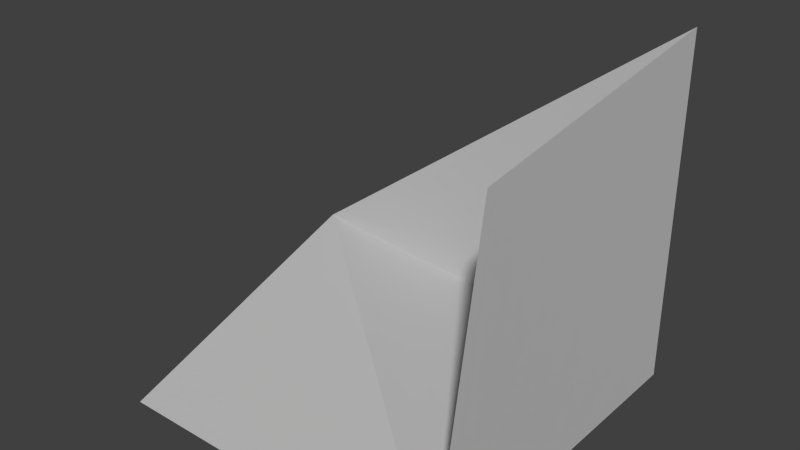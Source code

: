 # Source: mesh_tris.blend  (saved by Blender 2.78.0; exported with 4.5.12 LTS)
import bpy
from mathutils import Matrix  # noqa: F401  (used for matrix-valued properties, if any)

bpy.ops.wm.read_factory_settings(use_empty=True)
scene = bpy.context.scene
scene.name = 'Scene'

# ---- collections
col_collection_1 = bpy.data.collections.new('Collection 1'); scene.collection.children.link(col_collection_1)
col_collection_1.hide_render = True
col_collection_1.hide_viewport = True
col_collection_2 = bpy.data.collections.new('Collection 2'); scene.collection.children.link(col_collection_2)

# ---- materials (node trees are filled in below, after node groups)
mat_grey = bpy.data.materials.new('grey')
mat_grey.alpha_threshold = 0.0
mat_grey.use_transparent_shadow = False
mat_grey.diffuse_color = (0.5, 0.5, 0.5, 1.0)
mat_grey.roughness = 0.5

# ---- material node trees

# ---- world
world_world = bpy.data.worlds.new('World'); scene.world = world_world
world_world.color = (0.05088, 0.05088, 0.05088)
world_world.use_sun_shadow = False
world_world.sun_shadow_jitter_overblur = 0.0
world_world.cycles.sampling_method = 'NONE'
world_world.cycles.sample_map_resolution = 256

# ---- meshes
me_cube = bpy.data.meshes.new('Cube')
me_cube.from_pydata([(-1.0, -1.0, -1.0), (-1.023, 0.5674, -0.484), (1.0, -1.0, -1.0), (0.8068, -0.4123, 0.6052), (1.0, 1.0, -1.0), (1.0, 1.0, 1.0)], [], [(3, 2, 4), (1, 4, 2), (5, 3, 4), (0, 1, 2), (5, 4, 1)])
me_cube.use_remesh_preserve_volume = False
me_cube.use_remesh_preserve_attributes = False
me_cube.use_mirror_vertex_groups = False
me_cube.update()
me_face_004 = bpy.data.meshes.new('face.004')
me_face_004.from_pydata([(1.0, 1.0, 1.0), (1.0, 1.0, 0.8462), (1.0, 1.0, 0.6923), (1.0, 1.0, 0.5385), (1.0, 1.0, 0.3846), (1.0, 1.0, 0.2308), (1.0, 1.0, 0.07692), (1.0, 1.0, -0.07692), (1.0, 1.0, -0.2308), (1.0, 1.0, -0.3846), (1.0, 1.0, -0.5385), (1.0, 1.0, -0.6923), (1.0, 1.0, -0.8462), (1.0, 1.0, -1.0), (0.8555, 0.9691, -0.9631), (0.711, 0.9382, -0.9263), (0.5665, 0.9073, -0.8894), (0.422, 0.8764, -0.8526), (0.2775, 0.8455, -0.8157), (0.133, 0.8146, -0.7789), (-0.01149, 0.7837, -0.742), (-0.156, 0.7528, -0.7052), (-0.3005, 0.7219, -0.6683), (-0.445, 0.691, -0.6315), (-0.5895, 0.6601, -0.5946), (-0.734, 0.6292, -0.5577), (-0.8785, 0.5983, -0.5209), (-1.023, 0.5674, -0.484), (-0.8966, 0.5944, -0.3913), (-0.7701, 0.6214, -0.2985), (-0.6437, 0.6485, -0.2058), (-0.5172, 0.6755, -0.113), (-0.3908, 0.7026, -0.02028), (-0.2644, 0.7296, 0.07248), (-0.1379, 0.7566, 0.1652), (-0.01149, 0.7837, 0.258), (0.1149, 0.8107, 0.3507), (0.2414, 0.8378, 0.4435), (0.3678, 0.8648, 0.5362), (0.4943, 0.8918, 0.629), (0.6207, 0.9189, 0.7217), (0.7471, 0.9459, 0.8145), (0.8736, 0.973, 0.9072), (-0.4358, 0.6929, -0.3656), (0.0239, 0.7913, -0.2822), (-0.03143, 0.7794, -0.5091), (-0.2023, 0.7429, -0.345), (-0.1401, 0.7562, -0.1218), (0.2615, 0.8421, 0.005367), (-0.133, 0.7577, 0.02167), (-0.6173, 0.6541, -0.4067), (-0.3604, 0.7091, -0.2002), (-0.3078, 0.7203, -0.4888), (-0.1054, 0.7636, -0.2526), (-0.2633, 0.7298, -0.0655), (0.06629, 0.8003, 0.06535), (-0.5152, 0.676, -0.2524), (-0.4889, 0.6816, -0.4968), (-0.3179, 0.7182, -0.3686), (-0.1685, 0.7501, -0.4833), (-0.3559, 0.71, -0.5807), (0.8098, 0.9593, 0.6154), (0.7069, 0.9373, -0.6154), (-0.7728, 0.6209, -0.4312), (-0.07669, 0.7697, -0.3833), (-0.06069, 0.7732, -0.6291), (0.3022, 0.8508, -0.4737), (0.1291, 0.8138, -0.4295), (0.6023, 0.9149, -0.2057), (-0.02435, 0.7809, 0.1398), (0.6077, 0.9161, 0.1968), (0.4895, 0.8908, -0.002798), (0.3665, 0.8645, 0.2299), (-0.01237, 0.7835, -0.05653), (0.2456, 0.8387, 0.301), (-0.0202, 0.7818, -0.1737), (0.1336, 0.8147, -0.06758), (0.2426, 0.838, 0.1526), (0.1129, 0.8103, -0.6044), (0.1176, 0.8113, 0.2104), (0.4776, 0.8883, -0.6249), (0.3565, 0.8624, -0.2275), (0.245, 0.8385, -0.3312), (0.494, 0.8918, -0.3886), (0.3775, 0.8669, -0.7203), (-0.03678, 0.7783, 0.04047), (-0.4182, 0.6967, -0.1178), (-0.2316, 0.7366, -0.2158), (-0.3998, 0.7006, -0.4577), (0.8784, 0.974, 0.7639), (0.9198, 0.9828, 0.6154), (0.732, 0.9427, 0.6996), (0.805, 0.9583, -0.1538), (0.7536, 0.9473, -0.3841), (0.6486, 0.9249, 0.5394), (0.4734, 0.8874, -0.1464), (0.5935, 0.9131, 0.624), (0.8603, 0.9701, 0.4615), (0.5089, 0.895, 0.4716), (0.917, 0.9823, -0.1538), (0.8631, 0.9707, -0.6154), (0.7222, 0.9406, -0.2556), (0.877, 0.9737, -0.3077), (0.522, 0.8978, -0.7572), (0.4982, 0.8927, -0.2662), (0.6184, 0.9184, -0.3407), (0.2408, 0.8376, -0.6729), (0.3689, 0.865, -0.3624), (0.219, 0.833, -0.5564), (0.3424, 0.8594, -0.5962), (0.07616, 0.8024, -0.6973), (0.4269, 0.8774, -0.499), (-0.1639, 0.7511, -0.5943), (0.7586, 0.9484, 0.5122), (0.3795, 0.8673, 0.383), (0.7342, 0.9432, 0.329), (0.859, 0.9698, 3.875e-18), (0.6679, 0.929, -0.03337), (0.7422, 0.9449, 0.1102), (0.5931, 0.913, 0.06951), (0.7697, 0.9507, -0.05406), (0.1736, 0.8233, 0.06845), (0.3733, 0.866, -0.06189), (0.06903, 0.8009, -0.5119), (0.2224, 0.8337, -0.4239), (0.942, 0.9876, -0.9231), (0.6768, 0.9309, -0.7713), (-0.6449, 0.6482, -0.507), (-0.5339, 0.672, -0.3519), (-0.6656, 0.6438, -0.3111), (0.2183, 0.8328, -0.1866), (0.3068, 0.8518, -0.1385), (0.02952, 0.7925, -0.391), (0.8748, 0.9732, 0.318), (0.625, 0.9198, 0.4059), (0.5735, 0.9088, -0.09503), (0.6947, 0.9347, -0.1433), (0.5097, 0.8952, 0.3106), (0.634, 0.9217, 0.2999), (0.8353, 0.9648, -0.7998), (0.6071, 0.916, -0.6762), (0.1409, 0.8163, -0.2764), (0.09168, 0.8058, -0.1737), (0.7151, 0.9391, 0.2187), (0.8699, 0.9722, 0.1732), (0.9058, 0.9799, 0.08386), (0.4716, 0.887, 0.1377), (0.3538, 0.8618, 0.09261), (0.7971, 0.9566, -0.8877), (0.8767, 0.9736, -0.4615), (0.9321, 0.9855, -0.7692), (0.6491, 0.925, -0.4826), (0.785, 0.954, -0.5307), (0.5382, 0.9012, -0.4932), (0.785, 0.954, -0.6975), (0.8072, 0.9588, 0.2479)], [], [(33, 34, 49), (69, 34, 35), (79, 69, 35), (28, 26, 27), (60, 112, 22), (30, 129, 29), (127, 57, 24), (32, 86, 31), (51, 58, 43), (23, 60, 22), (57, 23, 24), (23, 57, 60), (90, 2, 3), (133, 5, 144), (36, 79, 35), (63, 28, 29), (28, 63, 26), (129, 63, 29), (112, 21, 22), (65, 112, 45), (21, 65, 20), (65, 21, 112), (18, 19, 106), (16, 17, 103), (123, 65, 45), (65, 123, 78), (78, 108, 106), (123, 108, 78), (95, 135, 68), (9, 102, 8), (136, 101, 68), (135, 136, 68), (54, 86, 32), (86, 54, 51), (54, 32, 33), (54, 33, 49), (47, 54, 49), (112, 59, 45), (59, 64, 45), (64, 59, 46), (53, 64, 46), (64, 132, 45), (132, 123, 45), (34, 85, 49), (69, 85, 34), (79, 55, 69), (55, 85, 69), (56, 30, 31), (56, 51, 43), (30, 56, 129), (86, 56, 31), (56, 86, 51), (25, 127, 24), (63, 25, 26), (25, 63, 127), (127, 50, 57), (50, 63, 129), (63, 50, 127), (57, 88, 60), (88, 57, 43), (58, 88, 43), (1, 42, 0), (42, 89, 41), (90, 89, 2), (89, 1, 2), (1, 89, 42), (91, 40, 41), (89, 91, 41), (136, 117, 120), (117, 136, 135), (99, 7, 8), (102, 99, 8), (133, 4, 5), (117, 118, 120), (74, 36, 37), (79, 74, 77), (36, 74, 79), (14, 15, 148), (110, 19, 20), (65, 110, 20), (110, 65, 78), (110, 78, 106), (19, 110, 106), (17, 84, 103), (84, 17, 18), (84, 18, 106), (111, 83, 153), (83, 111, 107), (104, 83, 107), (104, 95, 68), (76, 130, 142), (83, 105, 153), (101, 105, 68), (105, 104, 68), (104, 105, 83), (54, 87, 51), (87, 54, 47), (58, 87, 46), (87, 58, 51), (87, 53, 46), (53, 87, 47), (52, 58, 46), (59, 52, 46), (52, 88, 58), (88, 52, 60), (52, 112, 60), (52, 59, 112), (130, 141, 142), (141, 130, 82), (75, 53, 47), (48, 147, 122), (147, 48, 77), (48, 121, 77), (121, 79, 77), (121, 55, 79), (55, 121, 76), (121, 48, 76), (56, 128, 129), (128, 50, 129), (128, 56, 43), (57, 128, 43), (50, 128, 57), (40, 96, 39), (91, 96, 40), (96, 91, 94), (96, 98, 39), (98, 96, 94), (61, 89, 90), (61, 91, 89), (94, 61, 113), (91, 61, 94), (71, 95, 122), (95, 71, 135), (147, 71, 122), (71, 147, 146), (6, 145, 5), (5, 145, 144), (145, 118, 144), (92, 102, 101), (92, 99, 102), (136, 92, 101), (92, 136, 120), (4, 97, 3), (97, 90, 3), (97, 4, 133), (61, 97, 113), (97, 61, 90), (119, 118, 117), (119, 71, 146), (119, 117, 135), (71, 119, 135), (111, 66, 107), (82, 66, 124), (66, 82, 107), (66, 108, 124), (80, 111, 153), (84, 80, 103), (48, 131, 76), (131, 130, 76), (131, 48, 122), (95, 131, 122), (102, 93, 101), (93, 105, 101), (141, 67, 132), (132, 67, 123), (67, 82, 124), (67, 141, 82), (108, 67, 124), (67, 108, 123), (44, 141, 132), (75, 44, 53), (141, 44, 142), (44, 75, 142), (53, 44, 64), (44, 132, 64), (73, 55, 76), (55, 73, 85), (73, 76, 142), (75, 73, 142), (73, 75, 47), (73, 47, 49), (85, 73, 49), (98, 38, 39), (147, 72, 146), (74, 72, 77), (72, 147, 77), (116, 6, 7), (116, 145, 6), (99, 116, 7), (116, 92, 120), (92, 116, 99), (118, 116, 120), (145, 116, 118), (14, 125, 13), (125, 12, 13), (125, 14, 148), (109, 66, 111), (109, 80, 84), (80, 109, 111), (109, 84, 106), (108, 109, 106), (66, 109, 108), (130, 81, 82), (131, 81, 130), (82, 81, 107), (81, 104, 107), (104, 81, 95), (81, 131, 95), (10, 149, 9), (149, 102, 9), (149, 93, 102), (93, 149, 152), (12, 150, 11), (125, 150, 12), (100, 10, 11), (150, 100, 11), (100, 150, 154), (149, 100, 152), (100, 149, 10), (15, 126, 148), (126, 15, 16), (126, 16, 103), (105, 151, 153), (93, 151, 105), (151, 93, 152), (38, 114, 37), (114, 74, 37), (114, 72, 74), (114, 38, 98), (97, 115, 113), (115, 97, 133), (134, 98, 94), (134, 115, 138), (134, 94, 113), (115, 134, 113), (70, 119, 146), (119, 70, 118), (150, 139, 154), (126, 139, 148), (139, 126, 154), (139, 125, 148), (139, 150, 125), (80, 140, 103), (140, 126, 103), (140, 80, 153), (151, 140, 153), (137, 114, 98), (134, 137, 98), (137, 134, 138), (114, 137, 72), (70, 137, 138), (72, 137, 146), (137, 70, 146), (155, 133, 144), (155, 115, 133), (118, 155, 144), (126, 62, 154), (140, 62, 126), (100, 62, 152), (62, 100, 154), (62, 151, 152), (62, 140, 151), (115, 143, 138), (155, 143, 115), (143, 70, 138), (70, 143, 118), (143, 155, 118)])
me_face_004.materials.append(mat_grey)
me_face_004.use_remesh_preserve_volume = False
me_face_004.use_remesh_preserve_attributes = False
me_face_004.use_mirror_vertex_groups = False
me_face_004.update()
me_face_003 = bpy.data.meshes.new('face.003')
me_face_003.from_pydata([(-1.0, -1.0, -1.0), (-1.002, -0.8575, -0.9531), (-1.004, -0.715, -0.9062), (-1.006, -0.5725, -0.8593), (-1.008, -0.43, -0.8124), (-1.01, -0.2876, -0.7655), (-1.013, -0.1451, -0.7186), (-1.015, -0.002582, -0.6717), (-1.017, 0.1399, -0.6248), (-1.019, 0.2824, -0.5778), (-1.021, 0.4249, -0.5309), (-1.023, 0.5674, -0.484), (-0.904, 0.4752, -0.5144), (-0.785, 0.383, -0.5447), (-0.666, 0.2908, -0.5751), (-0.547, 0.1986, -0.6054), (-0.428, 0.1064, -0.6358), (-0.309, 0.01418, -0.6661), (-0.19, -0.07802, -0.6965), (-0.07099, -0.1702, -0.7268), (0.04801, -0.2624, -0.7572), (0.167, -0.3546, -0.7875), (0.286, -0.4468, -0.8179), (0.405, -0.539, -0.8482), (0.524, -0.6312, -0.8786), (0.643, -0.7234, -0.9089), (0.762, -0.8156, -0.9393), (0.881, -0.9078, -0.9696), (1.0, -1.0, -1.0), (0.8462, -1.0, -1.0), (0.6923, -1.0, -1.0), (0.5385, -1.0, -1.0), (0.3846, -1.0, -1.0), (0.2308, -1.0, -1.0), (0.07692, -1.0, -1.0), (-0.07692, -1.0, -1.0), (-0.2308, -1.0, -1.0), (-0.3846, -1.0, -1.0), (-0.5385, -1.0, -1.0), (-0.6923, -1.0, -1.0), (-0.8462, -1.0, -1.0), (-0.5424, -0.373, -0.7936), (-0.3919, -0.1978, -0.7359), (-0.7527, -0.2129, -0.7409), (-0.8474, -0.3567, -0.7882), (-0.8871, -0.233, -0.7475), (-0.6939, -0.3479, -0.7853), (-0.6647, -0.6763, -0.8934), (-0.7528, 0.03929, -0.6579), (-0.8362, 0.2045, -0.6035), (-0.8233, -0.7839, -0.9289), (-0.8929, 0.07029, -0.6477), (-0.8561, -0.08078, -0.6974), (-0.7037, 0.1633, -0.6171), (-0.9289, -0.7853, -0.9293), (-0.6154, -0.843, -0.9483), (-0.7081, -0.7778, -0.9269), (-0.6154, -0.9385, -0.9798), (-0.7592, -0.8927, -0.9647), (-0.3119, -0.672, -0.892), (-0.4877, -0.719, -0.9075), (0.1538, -0.714, -0.9058), (-0.3588, -0.8339, -0.9453), (-0.3868, -0.7395, -0.9142), (-0.487, -0.8409, -0.9476), (-0.5891, -0.7461, -0.9164), (-0.07056, -0.5159, -0.8406), (-0.5365, -0.5491, -0.8516), (-0.1538, -0.8189, -0.9404), (0.1176, -0.5275, -0.8445), (0.03102, -0.4124, -0.8066), (-0.7713, 0.2836, -0.5775), (-0.9423, 0.2121, -0.601), (-0.911, 0.3517, -0.555), (-0.9525, -0.07302, -0.6948), (-0.3077, -0.9259, -0.9756), (-0.8318, -0.6134, -0.8727), (-0.7625, -0.4808, -0.8291), (-0.636, -0.4572, -0.8213), (-0.9231, -0.9277, -0.9762), (-0.4615, -0.9354, -0.9787), (0.7692, -0.9221, -0.9744), (0.4627, -0.818, -0.9401), (0.6095, -0.8681, -0.9566), (0.4615, -0.9237, -0.9749), (0.3077, -0.8642, -0.9553), (0.3375, -0.6965, -0.9001), (-0.1564, -0.3431, -0.7838), (0.2715, -0.5791, -0.8615), (0.3675, -0.7875, -0.9301), (-0.2082, -0.2146, -0.7414), (-0.2615, -0.4959, -0.8341), (0.1486, -0.865, -0.9556), (-0.6798, -0.5633, -0.8562), (-0.1596, -0.4502, -0.819), (0.2277, -0.7919, -0.9315), (0.2284, -0.9112, -0.9708), (-0.06485, -0.2784, -0.7625), (-0.5724, -0.2039, -0.7379), (-0.6063, -0.2963, -0.7684), (-0.9458, -0.358, -0.7886), (-0.5627, -0.6471, -0.8838), (-0.413, -0.4572, -0.8213), (-0.3044, -0.3603, -0.7894), (-0.0297, -0.6878, -0.8972), (-0.4249, -0.3419, -0.7833), (-0.5102, -0.4602, -0.8223), (0.2419, -0.6696, -0.8912), (0.5592, -0.7817, -0.9281), (-0.5831, 0.0411, -0.6573), (-0.2929, -0.135, -0.7153), (-0.6125, 0.1297, -0.6281), (-0.4868, -0.07781, -0.6964), (-0.6665, -0.08494, -0.6988), (-0.4247, -0.6114, -0.8721), (-0.932, -0.6428, -0.8824), (-0.3772, -0.06787, -0.6932), (-0.481, 0.02109, -0.6639), (-0.1538, -0.9242, -0.975), (-0.8889, -0.4705, -0.8257), (0.4202, -0.6367, -0.8804), (-0.2607, -0.7725, -0.9251), (-0.3549, -0.5387, -0.8481), (-0.6643, -0.1764, -0.7289), (-0.7606, -0.05477, -0.6888), (-0.007025, -0.8679, -0.9565), (-0.3053, -0.2582, -0.7558), (-0.578, -0.04984, -0.6872), (0.1829, -0.4515, -0.8194), (-0.4834, -0.1692, -0.7265), (-0.1783, -0.6119, -0.8722), (0.06914, -0.7869, -0.9299), (-0.1395, -0.7126, -0.9054), (-0.05785, -0.7824, -0.9284), (-0.08053, -0.6084, -0.8711), (0.07299, -0.6317, -0.8788)], [], [(14, 15, 53), (71, 14, 53), (52, 48, 124), (79, 40, 0), (79, 58, 40), (21, 22, 128), (12, 10, 11), (10, 12, 73), (9, 10, 73), (49, 71, 53), (48, 49, 53), (71, 49, 73), (71, 13, 14), (12, 13, 73), (13, 71, 73), (48, 113, 124), (109, 113, 48), (6, 7, 74), (43, 52, 124), (52, 51, 48), (51, 7, 8), (7, 51, 74), (51, 52, 74), (51, 49, 48), (44, 43, 46), (36, 37, 75), (1, 79, 0), (60, 64, 65), (58, 39, 40), (50, 58, 79), (9, 72, 8), (72, 51, 8), (51, 72, 49), (72, 9, 73), (49, 72, 73), (67, 102, 114), (102, 67, 106), (42, 110, 126), (19, 90, 18), (90, 110, 18), (110, 90, 126), (97, 90, 19), (110, 17, 18), (15, 111, 53), (111, 48, 53), (111, 109, 48), (16, 111, 15), (109, 111, 16), (127, 113, 109), (127, 98, 113), (113, 123, 124), (123, 43, 124), (98, 123, 113), (43, 45, 52), (52, 45, 74), (45, 6, 74), (6, 45, 5), (44, 45, 43), (3, 115, 2), (50, 115, 76), (119, 3, 4), (115, 119, 76), (119, 115, 3), (100, 4, 5), (45, 100, 5), (100, 45, 44), (100, 119, 4), (119, 100, 44), (67, 78, 106), (41, 78, 46), (78, 41, 106), (64, 55, 65), (80, 37, 38), (37, 80, 75), (54, 1, 2), (115, 54, 2), (54, 115, 50), (1, 54, 79), (54, 50, 79), (29, 27, 28), (81, 29, 30), (27, 81, 26), (81, 27, 29), (83, 30, 31), (83, 25, 26), (81, 83, 26), (83, 81, 30), (87, 90, 97), (90, 87, 126), (20, 97, 19), (102, 122, 114), (122, 102, 91), (35, 125, 34), (125, 92, 34), (118, 35, 36), (118, 125, 35), (118, 36, 75), (122, 59, 114), (59, 122, 91), (62, 121, 75), (80, 62, 75), (62, 80, 64), (96, 33, 34), (92, 96, 34), (33, 96, 32), (32, 96, 85), (95, 89, 85), (96, 95, 85), (95, 96, 92), (59, 132, 121), (129, 127, 112), (127, 129, 98), (17, 117, 16), (117, 109, 16), (127, 117, 112), (117, 127, 109), (77, 44, 46), (77, 119, 44), (78, 77, 46), (119, 77, 76), (99, 41, 46), (99, 123, 98), (43, 99, 46), (123, 99, 43), (60, 101, 114), (101, 67, 114), (101, 60, 65), (47, 101, 65), (93, 78, 67), (101, 93, 67), (93, 101, 47), (93, 77, 78), (93, 47, 76), (77, 93, 76), (56, 47, 65), (55, 56, 65), (56, 50, 76), (47, 56, 76), (50, 56, 58), (56, 55, 58), (39, 57, 38), (57, 80, 38), (57, 39, 58), (55, 57, 58), (57, 55, 64), (80, 57, 64), (24, 120, 23), (108, 24, 25), (83, 108, 25), (87, 103, 126), (102, 103, 91), (103, 94, 91), (94, 103, 87), (70, 20, 21), (70, 21, 128), (20, 70, 97), (70, 87, 97), (94, 70, 66), (70, 94, 87), (131, 125, 133), (125, 131, 92), (131, 95, 92), (121, 68, 75), (68, 118, 75), (68, 132, 133), (132, 68, 121), (125, 68, 133), (118, 68, 125), (63, 59, 121), (62, 63, 121), (63, 60, 114), (59, 63, 114), (63, 64, 60), (63, 62, 64), (132, 130, 134), (130, 132, 59), (130, 59, 91), (134, 130, 66), (130, 94, 66), (94, 130, 91), (105, 129, 42), (129, 105, 98), (105, 42, 126), (103, 105, 126), (105, 103, 102), (105, 99, 98), (99, 105, 41), (105, 102, 106), (41, 105, 106), (117, 116, 112), (116, 117, 17), (116, 17, 110), (42, 116, 110), (116, 129, 112), (129, 116, 42), (82, 120, 24), (108, 82, 24), (120, 82, 89), (82, 108, 83), (89, 82, 85), (104, 131, 133), (132, 104, 133), (104, 132, 134), (88, 22, 23), (120, 88, 23), (22, 88, 128), (32, 84, 31), (84, 83, 31), (84, 82, 83), (84, 32, 85), (82, 84, 85), (104, 135, 131), (135, 134, 66), (135, 104, 134), (86, 88, 120), (88, 86, 107), (86, 120, 89), (95, 86, 89), (107, 86, 95), (135, 61, 131), (61, 135, 107), (131, 61, 95), (61, 107, 95), (69, 88, 107), (135, 69, 107), (88, 69, 128), (69, 70, 128), (70, 69, 66), (69, 135, 66)])
me_face_003.materials.append(mat_grey)
me_face_003.use_remesh_preserve_volume = False
me_face_003.use_remesh_preserve_attributes = False
me_face_003.use_mirror_vertex_groups = False
me_face_003.update()
me_face_002 = bpy.data.meshes.new('face.002')
me_face_002.from_pydata([(1.0, 1.0, 1.0), (0.9785, 0.8431, 0.9561), (0.9571, 0.6861, 0.9123), (0.9356, 0.5292, 0.8684), (0.9141, 0.3723, 0.8245), (0.8927, 0.2154, 0.7807), (0.8712, 0.05845, 0.7368), (0.8498, -0.09848, 0.6929), (0.8283, -0.2554, 0.6491), (0.8068, -0.4123, 0.6052), (0.8206, -0.3114, 0.4905), (0.8344, -0.2106, 0.3759), (0.8482, -0.1097, 0.2612), (0.862, -0.008805, 0.1466), (0.8758, 0.09208, 0.03192), (0.8896, 0.193, -0.08274), (0.9034, 0.2938, -0.1974), (0.9172, 0.3947, -0.3121), (0.931, 0.4956, -0.4267), (0.9448, 0.5965, -0.5414), (0.9586, 0.6974, -0.656), (0.9724, 0.7982, -0.7707), (0.9862, 0.8991, -0.8853), (1.0, 1.0, -1.0), (1.0, 1.0, -0.8462), (1.0, 1.0, -0.6923), (1.0, 1.0, -0.5385), (1.0, 1.0, -0.3846), (1.0, 1.0, -0.2308), (1.0, 1.0, -0.07692), (1.0, 1.0, 0.07692), (1.0, 1.0, 0.2308), (1.0, 1.0, 0.3846), (1.0, 1.0, 0.5385), (1.0, 1.0, 0.6923), (1.0, 1.0, 0.8462), (0.8947, 0.2305, 0.4178), (0.9108, 0.3482, 0.6046), (0.8861, 0.167, 0.5897), (0.8727, 0.06952, 0.3193), (0.8575, -0.04155, 0.4937), (0.8763, 0.09544, 0.4594), (0.8391, -0.1767, 0.5088), (0.9467, 0.6106, 0.3049), (0.851, -0.0897, 0.3817), (0.9744, 0.8129, 0.7584), (0.9229, 0.4366, 0.4166), (0.8679, 0.03444, 0.6044), (0.952, 0.6493, 0.56), (0.9418, 0.5742, 0.441), (0.9513, 0.6437, -0.0539), (0.9644, 0.7399, -0.3092), (0.8192, -0.3219, 0.5837), (0.9704, 0.7838, 0.8641), (0.9913, 0.9366, 0.9231), (0.8622, -0.00739, 0.2504), (0.8829, 0.1436, 0.1806), (0.8896, 0.193, 0.297), (0.9197, 0.413, 0.1053), (0.926, 0.459, 0.2583), (0.9444, 0.5938, 0.1223), (0.9252, 0.4528, -0.08589), (0.9715, 0.7919, 0.1958), (0.9778, 0.8373, -0.4615), (0.9065, 0.3167, 0.7194), (0.9304, 0.491, 0.6999), (0.9268, 0.465, 0.7946), (0.9515, 0.6454, 0.7529), (0.9481, 0.6203, 0.8444), (0.9194, 0.4104, -0.1955), (0.9412, 0.5701, -0.2671), (0.9556, 0.6755, 0.2067), (0.9836, 0.8804, 0.3077), (0.9775, 0.8356, -0.1538), (0.9837, 0.8811, -0.3077), (0.9871, 0.9057, 0.1538), (0.8413, -0.1604, 0.6107), (0.9882, 0.9135, -0.7692), (0.9816, 0.8651, -0.6154), (0.9913, 0.9365, -0.4615), (0.9501, 0.6349, -0.4044), (0.9893, 0.9216, 0.7692), (0.9442, 0.5921, 0.6553), (0.9634, 0.7323, 0.6582), (0.9827, 0.8736, 0.6154), (0.9089, 0.3339, 0.4825), (0.9831, 0.8762, 0.8514), (0.8646, 0.01009, 0.403), (0.9912, 0.9354, -0.1538), (0.9815, 0.8648, -1.416e-16), (0.9074, 0.3231, -0.06867), (0.8965, 0.2433, 0.06326), (0.9088, 0.333, 0.3209), (0.9294, 0.4837, 0.5545), (0.9047, 0.3032, 0.1867), (0.9098, 0.3407, 0.03273), (0.9305, 0.4919, -0.3274), (0.9675, 0.7622, -0.05988), (0.8937, 0.2227, 0.6771), (0.9613, 0.717, -0.5018), (0.9562, 0.6798, -0.1861), (0.9714, 0.7906, -0.675), (0.939, 0.554, 0.2181), (0.9819, 0.8675, 0.4613), (0.9651, 0.7448, 0.3735), (0.9399, 0.5605, -0.1442), (0.9332, 0.5115, 0.02638), (0.9622, 0.7237, 0.07428), (0.9759, 0.8235, 0.09367), (0.9687, 0.7713, 0.5397), (0.9561, 0.679, 0.4573), (0.9337, 0.515, 0.3471)], [], [(6, 7, 47), (7, 76, 47), (45, 67, 83), (76, 40, 47), (40, 41, 47), (41, 40, 87), (41, 57, 36), (57, 92, 36), (92, 57, 94), (7, 8, 76), (42, 10, 11), (42, 40, 76), (8, 42, 76), (24, 22, 23), (27, 28, 74), (58, 60, 102), (51, 63, 74), (63, 51, 99), (35, 81, 34), (81, 35, 86), (45, 81, 86), (1, 54, 0), (54, 1, 86), (54, 35, 0), (35, 54, 86), (53, 1, 2), (1, 53, 86), (53, 45, 86), (45, 53, 67), (33, 103, 32), (84, 45, 83), (84, 33, 34), (81, 84, 34), (84, 81, 45), (84, 103, 33), (55, 12, 13), (12, 44, 11), (40, 44, 87), (44, 55, 87), (55, 44, 12), (44, 42, 11), (42, 44, 40), (5, 64, 4), (65, 64, 37), (15, 16, 90), (14, 56, 13), (56, 55, 13), (57, 56, 94), (39, 41, 87), (39, 57, 41), (55, 39, 87), (39, 56, 57), (56, 39, 55), (92, 85, 36), (59, 92, 94), (58, 59, 94), (59, 58, 102), (30, 31, 75), (10, 52, 9), (52, 8, 9), (42, 52, 10), (52, 42, 8), (17, 69, 16), (16, 69, 90), (69, 61, 90), (61, 69, 105), (69, 70, 105), (71, 43, 102), (60, 71, 102), (106, 60, 58), (106, 61, 105), (28, 88, 74), (88, 28, 29), (30, 89, 29), (89, 88, 29), (89, 30, 75), (19, 20, 99), (51, 80, 99), (19, 80, 18), (80, 19, 99), (70, 80, 51), (27, 79, 26), (79, 27, 74), (63, 79, 74), (78, 25, 26), (79, 78, 26), (78, 79, 63), (78, 63, 99), (3, 68, 2), (68, 53, 2), (53, 68, 67), (109, 84, 83), (84, 109, 103), (38, 6, 47), (41, 38, 47), (38, 41, 36), (85, 38, 36), (38, 85, 37), (66, 3, 4), (64, 66, 4), (65, 66, 64), (66, 65, 67), (68, 66, 67), (66, 68, 3), (67, 82, 83), (65, 82, 67), (95, 58, 94), (61, 95, 90), (95, 106, 58), (106, 95, 61), (71, 104, 43), (109, 104, 103), (96, 17, 18), (80, 96, 18), (96, 80, 70), (96, 69, 17), (69, 96, 70), (70, 100, 105), (100, 70, 51), (107, 71, 60), (89, 107, 97), (78, 77, 25), (25, 77, 24), (22, 77, 21), (77, 22, 24), (101, 20, 21), (77, 101, 21), (101, 77, 78), (20, 101, 99), (101, 78, 99), (98, 64, 5), (98, 5, 6), (38, 98, 6), (64, 98, 37), (98, 38, 37), (48, 109, 83), (82, 48, 83), (15, 91, 14), (91, 56, 14), (91, 15, 90), (95, 91, 90), (56, 91, 94), (91, 95, 94), (72, 31, 32), (103, 72, 32), (104, 72, 103), (31, 72, 75), (100, 73, 97), (73, 89, 97), (89, 73, 88), (88, 73, 74), (73, 51, 74), (73, 100, 51), (107, 50, 97), (50, 106, 105), (106, 50, 60), (50, 107, 60), (100, 50, 105), (50, 100, 97), (107, 62, 71), (72, 62, 75), (62, 104, 71), (62, 72, 104), (108, 89, 75), (108, 107, 89), (62, 108, 75), (108, 62, 107), (110, 104, 109), (48, 110, 109), (104, 110, 43), (93, 48, 82), (93, 65, 37), (93, 82, 65), (85, 93, 37), (49, 110, 48), (93, 49, 48), (110, 49, 43), (49, 111, 43), (43, 111, 102), (111, 59, 102), (46, 49, 93), (46, 111, 49), (46, 93, 85), (46, 85, 92), (59, 46, 92), (111, 46, 59)])
me_face_002.materials.append(mat_grey)
me_face_002.use_remesh_preserve_volume = False
me_face_002.use_remesh_preserve_attributes = False
me_face_002.use_mirror_vertex_groups = False
me_face_002.update()
me_face_001 = bpy.data.meshes.new('face.001')
me_face_001.from_pydata([(-1.023, 0.5674, -0.484), (-0.8785, 0.5983, -0.5209), (-0.734, 0.6292, -0.5577), (-0.5895, 0.6601, -0.5946), (-0.445, 0.691, -0.6315), (-0.3005, 0.7219, -0.6683), (-0.156, 0.7528, -0.7052), (-0.01149, 0.7837, -0.742), (0.133, 0.8146, -0.7789), (0.2775, 0.8455, -0.8157), (0.422, 0.8764, -0.8526), (0.5665, 0.9073, -0.8894), (0.711, 0.9382, -0.9263), (0.8555, 0.9691, -0.9631), (1.0, 1.0, -1.0), (1.0, 0.8462, -1.0), (1.0, 0.6923, -1.0), (1.0, 0.5385, -1.0), (1.0, 0.3846, -1.0), (1.0, 0.2308, -1.0), (1.0, 0.07692, -1.0), (1.0, -0.07692, -1.0), (1.0, -0.2308, -1.0), (1.0, -0.3846, -1.0), (1.0, -0.5385, -1.0), (1.0, -0.6923, -1.0), (1.0, -0.8462, -1.0), (1.0, -1.0, -1.0), (0.881, -0.9078, -0.9696), (0.762, -0.8156, -0.9393), (0.643, -0.7234, -0.9089), (0.524, -0.6312, -0.8786), (0.405, -0.539, -0.8482), (0.286, -0.4468, -0.8179), (0.167, -0.3546, -0.7875), (0.04801, -0.2624, -0.7572), (-0.07099, -0.1702, -0.7268), (-0.19, -0.07802, -0.6965), (-0.309, 0.01418, -0.6661), (-0.428, 0.1064, -0.6358), (-0.547, 0.1986, -0.6054), (-0.666, 0.2908, -0.5751), (-0.785, 0.383, -0.5447), (-0.904, 0.4752, -0.5144), (0.8139, -0.6154, -0.9525), (0.9219, -0.6154, -0.9801), (0.01226, 0.3279, -0.7481), (0.1084, 0.5618, -0.7726), (0.01182, 0.07151, -0.748), (-0.06635, -0.03594, -0.728), (0.2838, -0.06615, -0.8173), (-0.1619, 0.1221, -0.7037), (-0.1523, 0.0185, -0.7061), (0.8766, -0.745, -0.9685), (-0.6251, 0.4748, -0.5855), (-0.4907, 0.5436, -0.6198), (-0.05286, 0.6144, -0.7315), (0.6407, -0.1538, -0.9084), (0.7495, -0.7049, -0.9361), (0.8281, -0.1538, -0.9562), (0.6659, -0.564, -0.9148), (0.8187, 0.7692, -0.9538), (0.9247, 0.7692, -0.9808), (0.6661, 0.7866, -0.9148), (-0.3498, 0.3417, -0.6557), (-0.3043, 0.5289, -0.6673), (-0.2054, 0.6234, -0.6926), (-0.3933, 0.5926, -0.6446), (0.7044, 0.1538, -0.9246), (0.6995, 0.4712, -0.9234), (0.8622, -0.4615, -0.9648), (0.824, 0.3077, -0.9551), (0.05483, 0.6764, -0.7589), (-0.007079, 0.4744, -0.7431), (0.6662, 0.3119, -0.9149), (0.3393, 0.3227, -0.8315), (0.4986, 0.1849, -0.8721), (0.7435, 0.2479, -0.9346), (0.6875, -0.3567, -0.9203), (0.504, 0.3585, -0.8735), (0.4662, -0.3039, -0.8638), (0.5674, 0.2695, -0.8897), (0.4353, 0.2739, -0.856), (0.4008, 0.6069, -0.8472), (0.3731, 0.7449, -0.8401), (0.3976, 0.4585, -0.8464), (0.1739, 0.1994, -0.7893), (-0.1673, 0.3772, -0.7023), (0.3336, 0.1282, -0.83), (0.9278, 0.3077, -0.9816), (0.8647, 0.4615, -0.9655), (0.5804, 0.0203, -0.893), (0.2095, 0.05809, -0.7984), (0.7344, -0.238, -0.9323), (0.7419, -0.4676, -0.9342), (0.5963, 0.1326, -0.897), (0.5444, -0.4516, -0.8838), (0.303, -0.2438, -0.8222), (-0.1037, 0.251, -0.7185), (-0.24, 0.2581, -0.6837), (-0.3063, 0.1457, -0.6668), (0.1765, 0.3755, -0.79), (-0.06751, 0.3913, -0.7277), (-0.7845, 0.5116, -0.5449), (-0.5836, 0.5626, -0.5961), (-0.6852, 0.3922, -0.5702), (-0.5265, 0.3547, -0.6107), (-0.5313, 0.4537, -0.6095), (0.8649, 0.6191, -0.9655), (0.605, 0.4089, -0.8993), (0.7468, 0.3773, -0.9354), (0.9302, -0.1538, -0.9822), (0.8656, -2.31e-16, -0.9657), (0.8666, 0.1565, -0.966), (0.8691, -0.3067, -0.9666), (0.7206, -0.0262, -0.9287), (0.4657, -0.1202, -0.8637), (0.4039, -0.4127, -0.848), (0.4994, -0.5372, -0.8723), (0.07807, 0.4117, -0.7649), (-0.3979, 0.2272, -0.6435), (-0.4826, 0.269, -0.6219), (0.2536, 0.5119, -0.8096), (0.1614, 0.476, -0.7861), (0.7861, 0.5404, -0.9454), (0.7494, 0.8432, -0.9361), (0.5201, 0.7621, -0.8776), (0.6172, 0.6215, -0.9024), (0.9401, 0.9231, -0.9847), (0.5143, 0.5301, -0.8761), (0.2756, 0.4072, -0.8152), (0.6022, 0.7165, -0.8985), (0.507, 0.6464, -0.8742), (0.6126, 0.5196, -0.9012), (0.7315, 0.6758, -0.9315), (0.2715, 0.6512, -0.8142), (0.2213, 0.7501, -0.8014), (-0.1868, 0.5002, -0.6973), (-0.2697, 0.4205, -0.6762), (0.2685, -0.343, -0.8134), (0.7891, -0.3733, -0.9462), (0.575, -0.3384, -0.8916), (0.6362, -0.2569, -0.9072), (0.5334, -0.2119, -0.881), (0.7344, -0.1258, -0.9323), (0.4059, -0.2122, -0.8485), (0.1731, -0.2183, -0.7891), (0.06701, -0.1081, -0.762), (-0.06005, 0.1516, -0.7296), (0.05086, 0.2071, -0.7579), (0.1068, 0.003762, -0.7722), (0.1784, -0.1034, -0.7904), (0.5627, -0.08443, -0.8885), (0.1608, 0.6585, -0.786), (0.1096, 0.1128, -0.7729), (0.4023, 0.005509, -0.8476), (0.2388, 0.2864, -0.8059), (0.4326, 0.1054, -0.8553), (0.67, 0.05976, -0.9158), (0.7866, 0.07878, -0.9456), (-0.07193, 0.7094, -0.7266), (-0.4035, 0.4551, -0.642), (-0.09212, 0.5228, -0.7215)], [], [(70, 44, 94), (25, 26, 53), (28, 26, 27), (28, 29, 53), (26, 28, 53), (37, 38, 52), (18, 90, 17), (60, 96, 94), (44, 60, 94), (96, 78, 94), (20, 113, 19), (70, 23, 24), (49, 37, 52), (11, 63, 126), (149, 46, 101), (10, 11, 126), (25, 45, 24), (45, 70, 24), (45, 44, 70), (44, 45, 53), (45, 25, 53), (1, 2, 103), (2, 54, 103), (42, 43, 103), (1, 43, 0), (43, 1, 103), (42, 105, 41), (105, 42, 103), (54, 105, 103), (105, 106, 41), (106, 40, 41), (40, 106, 121), (106, 54, 107), (106, 105, 54), (60, 58, 30), (58, 60, 44), (58, 29, 30), (29, 58, 53), (58, 44, 53), (78, 141, 142), (141, 78, 96), (140, 70, 94), (78, 140, 94), (31, 60, 30), (35, 146, 34), (146, 35, 147), (21, 22, 111), (77, 71, 113), (49, 36, 37), (35, 36, 147), (36, 49, 147), (63, 131, 126), (12, 63, 11), (48, 148, 149), (48, 49, 52), (148, 48, 52), (8, 72, 7), (66, 65, 5), (46, 102, 73), (65, 67, 5), (88, 75, 82), (104, 2, 3), (2, 104, 54), (54, 104, 107), (89, 18, 19), (113, 89, 19), (71, 89, 113), (18, 89, 90), (89, 71, 90), (71, 110, 90), (110, 124, 90), (124, 110, 69), (109, 110, 74), (110, 109, 69), (110, 77, 74), (77, 110, 71), (108, 16, 17), (90, 108, 17), (124, 108, 90), (141, 143, 142), (23, 114, 22), (114, 23, 70), (140, 114, 70), (22, 114, 111), (114, 59, 111), (60, 118, 96), (31, 118, 60), (118, 31, 32), (118, 117, 96), (117, 118, 32), (33, 117, 32), (143, 80, 145), (80, 143, 141), (80, 141, 96), (117, 80, 96), (50, 88, 155), (88, 50, 92), (144, 57, 115), (57, 152, 115), (143, 57, 142), (57, 143, 152), (128, 13, 14), (15, 128, 14), (13, 128, 61), (62, 15, 16), (62, 108, 61), (108, 62, 16), (128, 62, 61), (62, 128, 15), (134, 131, 63), (134, 63, 61), (108, 134, 61), (134, 108, 124), (125, 12, 13), (125, 13, 61), (63, 125, 61), (12, 125, 63), (51, 148, 52), (38, 51, 52), (100, 38, 39), (100, 51, 38), (51, 100, 99), (106, 64, 121), (154, 48, 149), (136, 8, 9), (6, 66, 5), (102, 162, 73), (83, 122, 135), (122, 83, 85), (47, 122, 123), (119, 46, 73), (47, 119, 73), (119, 47, 123), (46, 119, 101), (119, 123, 101), (98, 102, 46), (148, 98, 149), (98, 46, 149), (102, 98, 87), (98, 99, 87), (51, 98, 148), (98, 51, 99), (67, 4, 5), (161, 67, 65), (161, 106, 107), (161, 64, 106), (86, 149, 101), (86, 154, 149), (86, 88, 92), (154, 86, 92), (84, 83, 135), (10, 84, 9), (84, 10, 126), (136, 84, 135), (84, 136, 9), (131, 132, 126), (132, 84, 126), (84, 132, 83), (75, 79, 82), (79, 75, 85), (116, 143, 145), (143, 116, 152), (152, 116, 155), (116, 50, 155), (50, 116, 145), (93, 78, 142), (93, 140, 78), (59, 93, 144), (93, 114, 140), (114, 93, 59), (57, 93, 142), (93, 57, 144), (21, 112, 20), (112, 144, 115), (112, 59, 144), (112, 21, 111), (59, 112, 111), (20, 112, 113), (139, 33, 34), (146, 139, 34), (33, 139, 117), (151, 146, 147), (50, 151, 92), (88, 157, 155), (157, 88, 82), (152, 91, 115), (91, 157, 95), (91, 152, 155), (157, 91, 155), (68, 77, 113), (77, 68, 74), (99, 138, 87), (64, 138, 99), (138, 161, 65), (161, 138, 64), (100, 120, 99), (120, 64, 99), (64, 120, 121), (120, 100, 39), (40, 120, 39), (120, 40, 121), (154, 150, 48), (49, 150, 147), (48, 150, 49), (150, 154, 92), (150, 151, 147), (151, 150, 92), (8, 153, 72), (136, 153, 8), (153, 47, 72), (153, 136, 135), (122, 153, 135), (47, 153, 122), (160, 6, 7), (72, 160, 7), (6, 160, 66), (137, 102, 87), (137, 162, 102), (138, 137, 87), (137, 138, 65), (66, 137, 65), (162, 137, 66), (75, 130, 85), (130, 122, 85), (123, 130, 101), (122, 130, 123), (4, 55, 3), (55, 104, 3), (55, 4, 67), (104, 55, 107), (55, 161, 107), (161, 55, 67), (156, 75, 88), (86, 156, 88), (156, 86, 101), (130, 156, 101), (156, 130, 75), (127, 132, 131), (134, 127, 131), (127, 124, 69), (127, 134, 124), (129, 79, 85), (79, 129, 109), (83, 129, 85), (132, 129, 83), (127, 129, 132), (79, 81, 82), (68, 81, 74), (81, 68, 95), (81, 109, 74), (81, 79, 109), (97, 139, 146), (97, 50, 145), (80, 97, 145), (151, 97, 146), (97, 151, 50), (97, 80, 117), (139, 97, 117), (158, 91, 95), (68, 158, 95), (91, 158, 115), (56, 160, 72), (162, 56, 73), (56, 162, 66), (160, 56, 66), (56, 47, 73), (47, 56, 72), (109, 133, 69), (129, 133, 109), (133, 127, 69), (133, 129, 127), (157, 76, 95), (76, 81, 95), (76, 157, 82), (81, 76, 82), (159, 158, 68), (112, 159, 113), (159, 68, 113), (159, 112, 115), (158, 159, 115)])
me_face_001.materials.append(mat_grey)
me_face_001.use_remesh_preserve_volume = False
me_face_001.use_remesh_preserve_attributes = False
me_face_001.use_mirror_vertex_groups = False
me_face_001.update()
me_face = bpy.data.meshes.new('face')
me_face.from_pydata([(0.8068, -0.4123, 0.6052), (0.8244, -0.4658, 0.4593), (0.842, -0.5192, 0.3134), (0.8595, -0.5726, 0.1674), (0.8771, -0.626, 0.0215), (0.8946, -0.6795, -0.1244), (0.9122, -0.7329, -0.2704), (0.9298, -0.7863, -0.4163), (0.9473, -0.8397, -0.5622), (0.9649, -0.8932, -0.7081), (0.9824, -0.9466, -0.8541), (1.0, -1.0, -1.0), (1.0, -0.8462, -1.0), (1.0, -0.6923, -1.0), (1.0, -0.5385, -1.0), (1.0, -0.3846, -1.0), (1.0, -0.2308, -1.0), (1.0, -0.07692, -1.0), (1.0, 0.07692, -1.0), (1.0, 0.2308, -1.0), (1.0, 0.3846, -1.0), (1.0, 0.5385, -1.0), (1.0, 0.6923, -1.0), (1.0, 0.8462, -1.0), (1.0, 1.0, -1.0), (0.9862, 0.8991, -0.8853), (0.9724, 0.7982, -0.7707), (0.9586, 0.6974, -0.656), (0.9448, 0.5965, -0.5414), (0.931, 0.4956, -0.4267), (0.9172, 0.3947, -0.3121), (0.9034, 0.2938, -0.1974), (0.8896, 0.193, -0.08274), (0.8758, 0.09208, 0.03192), (0.862, -0.008805, 0.1466), (0.8482, -0.1097, 0.2612), (0.8344, -0.2106, 0.3759), (0.8206, -0.3114, 0.4905), (0.8388, -0.3639, 0.3399), (0.8814, -0.2971, -0.01459), (0.8936, -0.4748, -0.1157), (0.8672, -0.1745, 0.104), (0.8891, -0.579, -0.07809), (0.9394, -0.1372, -0.4963), (0.8613, -0.3837, 0.1528), (0.8515, -0.2575, 0.2341), (0.8596, -0.1024, 0.1665), (0.868, -0.2866, 0.09651), (0.8539, -0.4739, 0.2144), (0.9322, -0.4556, -0.4368), (0.9135, -0.5502, -0.2812), (0.9318, 0.1389, -0.4329), (0.9934, -0.9231, -0.9452), (0.8732, -0.4865, 0.05374), (0.9652, 0.05831, -0.7111), (0.912, -0.2589, -0.2691), (0.9202, 0.2497, -0.3368), (0.943, 0.3189, -0.5265), (0.9831, 0.0, -0.8598), (0.9672, -0.6103, -0.7276), (0.9612, -0.7489, -0.6776), (0.9686, -0.2329, -0.7392), (0.8739, -0.3813, 0.04826), (0.8978, -0.3367, -0.1505), (0.9155, -0.03797, -0.2981), (0.8954, 0.02103, -0.1308), (0.9232, -0.1589, -0.362), (0.9002, -0.1335, -0.171), (0.9473, 0.4562, -0.562), (0.931, 0.3788, -0.4269), (0.9509, 0.1695, -0.5922), (0.9399, 0.2179, -0.5005), (0.9323, -0.005415, -0.4378), (0.9341, -0.2937, -0.4524), (0.9079, -0.4318, -0.2347), (0.8826, -0.08973, -0.02408), (0.9842, -0.1538, -0.869), (0.9744, 0.4615, -0.7876), (0.951, -0.2492, -0.5928), (0.9001, -0.236, -0.1699), (0.8876, 0.0955, -0.06619), (0.907, 0.1412, -0.2274), (0.9443, -0.619, -0.5371), (0.948, -0.7272, -0.5679), (0.9549, -0.4513, -0.625), (0.9064, -0.6383, -0.2219), (0.9289, -0.586, -0.4088), (0.8744, -0.01118, 0.04345), (0.8874, -0.1955, -0.06467), (0.9875, 0.7692, -0.8963), (0.9825, 0.611, -0.8542), (0.9721, 0.6846, -0.7682), (0.9844, -0.3077, -0.8702), (0.9806, -0.478, -0.8388), (0.9924, -0.4615, -0.9367), (0.9198, -0.4607, -0.3338), (0.9074, 0.03884, -0.2309), (0.9889, 0.4615, -0.9075), (0.9808, 0.1707, -0.8402), (0.9881, 0.09135, -0.9013), (0.984, 0.3176, -0.8673), (0.9766, 0.0801, -0.8052), (0.9658, 0.1838, -0.7161), (0.9689, -0.08431, -0.7416), (0.9637, 0.566, -0.6981), (0.9814, -0.7758, -0.8453), (0.9724, -0.7045, -0.7706), (0.9857, -0.6154, -0.881), (0.9761, -0.8637, -0.8014), (0.9555, -0.5611, -0.63), (0.9437, -0.5091, -0.5321), (0.9673, -0.497, -0.7279), (0.9241, -0.6878, -0.3692), (0.9194, 0.1462, -0.3302), (0.9311, 0.2817, -0.4278), (0.9523, -0.03961, -0.6039), (0.9527, 0.06546, -0.607), (0.9574, -0.1469, -0.6456), (0.9936, 0.6154, -0.947), (0.9929, -0.7692, -0.9413), (0.9215, -0.3447, -0.348), (0.922, 0.04743, -0.3521), (0.97, -0.3657, -0.751), (0.9573, -0.3444, -0.6451), (0.9434, -0.3829, -0.5293), (0.9609, 0.4547, -0.6749), (0.9598, 0.3147, -0.6658), (0.972, 0.279, -0.7671), (0.9406, 0.06915, -0.5062)], [], [(45, 35, 36), (1, 37, 0), (35, 46, 34), (46, 35, 45), (41, 46, 45), (3, 48, 2), (53, 3, 4), (48, 53, 44), (53, 48, 3), (42, 4, 5), (42, 53, 4), (53, 42, 40), (37, 38, 36), (38, 45, 36), (38, 37, 1), (38, 1, 2), (48, 38, 2), (45, 38, 44), (38, 48, 44), (20, 21, 97), (18, 99, 58), (17, 18, 58), (88, 75, 41), (88, 63, 79), (31, 32, 81), (30, 69, 29), (19, 99, 18), (99, 19, 98), (25, 23, 24), (23, 25, 89), (99, 101, 58), (101, 99, 98), (101, 54, 58), (9, 10, 108), (17, 76, 16), (76, 17, 58), (6, 7, 112), (83, 7, 8), (7, 83, 112), (9, 60, 8), (60, 83, 8), (60, 9, 108), (106, 60, 108), (60, 106, 59), (83, 82, 112), (87, 33, 34), (46, 87, 34), (75, 87, 41), (87, 46, 41), (65, 87, 75), (63, 55, 79), (66, 55, 120), (62, 53, 40), (53, 62, 44), (102, 127, 126), (127, 102, 98), (102, 101, 98), (101, 102, 54), (100, 127, 98), (19, 100, 98), (100, 19, 20), (100, 20, 97), (22, 23, 89), (77, 100, 97), (100, 77, 127), (77, 125, 126), (127, 77, 126), (91, 26, 27), (25, 26, 89), (26, 91, 89), (12, 13, 119), (52, 10, 11), (12, 52, 11), (52, 12, 119), (10, 52, 108), (105, 106, 108), (52, 105, 108), (105, 52, 119), (54, 103, 58), (103, 76, 58), (15, 94, 14), (6, 85, 5), (85, 42, 5), (85, 6, 112), (50, 85, 112), (42, 85, 40), (85, 50, 40), (86, 50, 112), (82, 86, 112), (74, 63, 40), (50, 74, 40), (55, 74, 120), (74, 55, 63), (110, 124, 49), (124, 110, 84), (86, 110, 49), (110, 86, 82), (109, 82, 83), (110, 109, 84), (109, 110, 82), (109, 60, 59), (60, 109, 83), (33, 80, 32), (32, 80, 81), (80, 65, 81), (87, 80, 33), (65, 80, 87), (65, 96, 81), (96, 113, 81), (55, 67, 79), (67, 88, 79), (96, 67, 64), (67, 96, 65), (67, 66, 64), (67, 55, 66), (88, 67, 75), (67, 65, 75), (31, 56, 30), (56, 31, 81), (113, 56, 81), (51, 56, 113), (102, 116, 54), (66, 72, 64), (63, 39, 40), (39, 62, 40), (39, 63, 88), (39, 88, 41), (62, 47, 44), (47, 45, 44), (47, 41, 45), (47, 39, 41), (39, 47, 62), (68, 28, 29), (69, 68, 29), (57, 68, 69), (125, 68, 126), (68, 57, 126), (28, 104, 27), (104, 91, 27), (104, 68, 125), (68, 104, 28), (77, 104, 125), (70, 102, 126), (70, 57, 71), (57, 70, 126), (70, 116, 102), (91, 90, 89), (90, 77, 97), (104, 90, 91), (90, 104, 77), (107, 13, 14), (105, 107, 106), (94, 107, 14), (93, 107, 94), (106, 107, 59), (107, 93, 59), (13, 107, 119), (107, 105, 119), (103, 61, 76), (92, 15, 16), (76, 92, 16), (15, 92, 94), (92, 61, 122), (61, 92, 76), (93, 92, 122), (92, 93, 94), (84, 111, 122), (111, 93, 122), (93, 111, 59), (111, 109, 59), (109, 111, 84), (123, 84, 122), (123, 124, 84), (61, 123, 122), (95, 74, 50), (95, 86, 49), (86, 95, 50), (120, 95, 49), (74, 95, 120), (114, 69, 30), (56, 114, 30), (57, 114, 71), (114, 57, 69), (114, 51, 71), (114, 56, 51), (121, 51, 113), (121, 72, 51), (72, 121, 64), (121, 96, 64), (96, 121, 113), (72, 128, 51), (70, 128, 116), (51, 128, 71), (128, 70, 71), (117, 61, 103), (22, 118, 21), (21, 118, 97), (118, 90, 97), (118, 22, 89), (90, 118, 89), (115, 117, 103), (115, 103, 54), (116, 115, 54), (128, 115, 116), (115, 128, 72), (78, 123, 61), (117, 78, 61), (123, 78, 124), (78, 73, 124), (73, 120, 49), (124, 73, 49), (73, 66, 120), (115, 43, 117), (43, 78, 117), (43, 72, 66), (43, 115, 72), (73, 43, 66), (43, 73, 78)])
me_face.materials.append(mat_grey)
me_face.use_remesh_preserve_volume = False
me_face.use_remesh_preserve_attributes = False
me_face.use_mirror_vertex_groups = False
me_face.update()

# ---- objects
ob_cube = bpy.data.objects.new('Cube', me_cube)
ob_face_004 = bpy.data.objects.new('face.004', me_face_004)
ob_face_003 = bpy.data.objects.new('face.003', me_face_003)
ob_face_002 = bpy.data.objects.new('face.002', me_face_002)
ob_face_001 = bpy.data.objects.new('face.001', me_face_001)
ob_face = bpy.data.objects.new('face', me_face)

# ---- transforms, parenting, visibility, modifiers, constraints
ob_cube.location = (0.0, 0.0, 0.0)
ob_cube.lineart.crease_threshold = 0.0
ob_face_004.location = (0.0, 0.0, 0.0)
ob_face_004.show_wire = True
ob_face_004.lineart.crease_threshold = 0.0
ob_face_003.location = (0.0, 0.0, 0.0)
ob_face_003.show_wire = True
ob_face_003.lineart.crease_threshold = 0.0
ob_face_002.location = (0.0, 0.0, 0.0)
ob_face_002.show_wire = True
ob_face_002.lineart.crease_threshold = 0.0
ob_face_001.location = (0.0, 0.0, 0.0)
ob_face_001.show_wire = True
ob_face_001.lineart.crease_threshold = 0.0
ob_face.location = (0.0, 0.0, 0.0)
ob_face.show_wire = True
ob_face.lineart.crease_threshold = 0.0

# ---- collection membership
col_collection_1.objects.link(ob_cube)
col_collection_2.objects.link(ob_face_004)
col_collection_2.objects.link(ob_face_003)
col_collection_2.objects.link(ob_face_002)
col_collection_2.objects.link(ob_face_001)
col_collection_2.objects.link(ob_face)

# ---- scene / render settings (as saved in the file)
scene.frame_start = 1; scene.frame_end = 250; scene.frame_set(2)
scene.render.engine = 'BLENDER_EEVEE_NEXT'
scene.render.resolution_percentage = 50
scene.render.dither_intensity = 0.0
scene.cycles.use_denoising = False
scene.cycles.samples = 10
scene.cycles.sampling_pattern = 'TABULATED_SOBOL'
scene.cycles.light_sampling_threshold = 0.0
scene.cycles.use_adaptive_sampling = False
scene.cycles.use_light_tree = False
scene.cycles.blur_glossy = 0.0
scene.cycles.pixel_filter_type = 'GAUSSIAN'
scene.cycles.sample_clamp_indirect = 0.0
scene.view_settings.view_transform = 'Standard'
bpy.context.view_layer.update()

# ---- added for rendering (the .blend has no active camera and no usable light): camera, sun
cam_auto = bpy.data.cameras.new('AutoCamera')
cam_auto.lens = 50.0
cam_auto.sensor_width = 36.0
cam_auto.clip_end = 1000.0
ob_auto_camera = bpy.data.objects.new('AutoCamera', cam_auto)
scene.collection.objects.link(ob_auto_camera)
ob_auto_camera.location = (3.2059, -3.86088, 2.57392)
ob_auto_camera.rotation_euler = (1.09748, -7.21219e-08, 0.694738)
scene.camera = ob_auto_camera
light_auto_sun = bpy.data.lights.new('AutoSun', 'SUN')
light_auto_sun.energy = 3.0
light_auto_sun.angle = 0.0523599
ob_auto_sun = bpy.data.objects.new('AutoSun', light_auto_sun)
scene.collection.objects.link(ob_auto_sun)
ob_auto_sun.rotation_euler = (0.872665, 0.174533, 0.523599)
bpy.context.view_layer.update()
